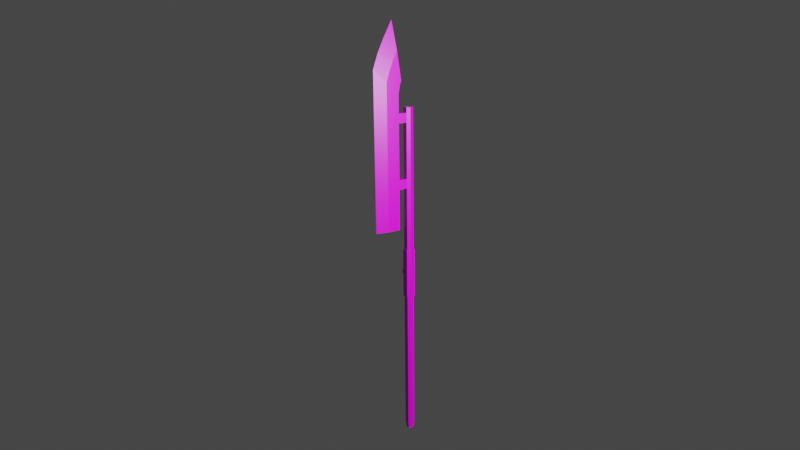 # Source: Spear01.blend  (saved by Blender 3.2.14; exported with 4.5.12 LTS)
import bpy
from mathutils import Matrix  # noqa: F401  (used for matrix-valued properties, if any)

bpy.ops.wm.read_factory_settings(use_empty=True)
scene = bpy.context.scene
scene.name = 'Scene'

# ---- collections
col_collection = bpy.data.collections.new('Collection'); scene.collection.children.link(col_collection)

# ---- images (referenced by path relative to the original .blend; pixels are not part of the script)
import os
ASSET_DIR = os.environ.get("B2B_ASSET_DIR", "")  # directory of the original .blend (textures are referenced by path, not embedded)
HERE = os.path.dirname(os.path.abspath(__file__))  # packed textures are extracted next to this script under _unpacked/

def load_image(name, relpath, width, height, colorspace="sRGB"):
    """Load a texture the original file referenced (path relative to the .blend, or extracted next to this script)."""
    p = next((c for c in (os.path.join(HERE, relpath), os.path.join(ASSET_DIR, relpath)) if relpath and os.path.exists(c)), "")
    if p:
        img = bpy.data.images.load(p, check_existing=True)
        img.name = name
    else:  # same state as the original file: an image datablock whose file is absent (Cycles renders it pink)
        img = bpy.data.images.new(name, width, height)
        img.source = "FILE"
        img.filepath = "//" + (relpath or name)
    img.colorspace_settings.name = colorspace
    return img
img_image = load_image('Image', 'SpearTex.png', 1024, 1024, 'sRGB')

# ---- materials (node trees are filled in below, after node groups)
mat_material = bpy.data.materials.new('Material')
mat_material.alpha_threshold = 0.0
mat_material.use_transparent_shadow = False
mat_material.line_color = (0.0, 0.0, 0.0, 1.0)

# ---- material node trees
mat_material.use_nodes = True; mat_material.node_tree.nodes.clear()
_N = mat_material.node_tree.nodes; _L = mat_material.node_tree.links
n0 = _N.new('ShaderNodeOutputMaterial'); n0.name = 'Material Output'; n0.location = (300, 300)
n1 = _N.new('ShaderNodeBsdfPrincipled'); n1.name = 'Principled BSDF'; n1.location = (10, 300)
n1.distribution = 'GGX'
n1.subsurface_method = 'RANDOM_WALK_SKIN'
n1.inputs[2].default_value = 0.4
n1.inputs[3].default_value = 1.45
n1.inputs[27].default_value = (0.0, 0.0, 0.0, 1.0)
n1.inputs[28].default_value = 1.0
n2 = _N.new('ShaderNodeTexImage'); n2.name = 'Image Texture'; n2.location = (-280, 280)
n2.image = img_image
n2.interpolation = 'Closest'
_L.new(n1.outputs[0], n0.inputs[0])
_L.new(n2.outputs[0], n1.inputs[0])
n0.is_active_output = True

# ---- world
world_world = bpy.data.worlds.new('World'); scene.world = world_world
world_world.use_nodes = True; world_world.node_tree.nodes.clear()
_N = world_world.node_tree.nodes; _L = world_world.node_tree.links
n0 = _N.new('ShaderNodeOutputWorld'); n0.name = 'World Output'; n0.location = (300, 300)
n1 = _N.new('ShaderNodeBackground'); n1.name = 'Background'; n1.location = (10, 300)
n1.inputs[0].default_value = (0.05088, 0.05088, 0.05088, 1.0)
_L.new(n1.outputs[0], n0.inputs[0])
n0.is_active_output = True
world_world.color = (0.05088, 0.05088, 0.05088)
world_world.use_sun_shadow = False
world_world.sun_shadow_jitter_overblur = 0.0

# ---- cameras
cam_camera_001 = bpy.data.cameras.new('Camera.001')
cam_camera_001.lens = 29.39

# ---- lights
light_light = bpy.data.lights.new('Light', 'POINT')
light_light.transmission_factor = 0.0
light_light.energy = 438.1
light_light.shadow_soft_size = 0.1
light_light.shadow_maximum_resolution = 0.006
light_light.use_absolute_resolution = True

# ---- meshes
me_cube = bpy.data.meshes.new('Cube')
me_cube.from_pydata([(0.718, -0.691, 18.08), (0.718, -0.691, 12.37), (0.134, -2.127, 18.08), (0.134, -2.127, 12.37), (-0.718, -0.691, 18.08), (-0.718, -0.691, 12.37), (-0.134, -2.127, 18.08), (-0.134, -2.127, 12.37), (0.134, -2.127, 18.59), (-0.134, -2.127, 18.59), (0.718, -0.691, 18.59), (-0.718, -0.691, 18.59), (0.134, -2.127, 20.82), (-0.134, -2.127, 20.82), (0.718, -0.691, 19.47), (-0.718, -0.691, 19.47), (-0.718, -0.6681, 19.71), (0.718, -0.6681, 19.71), (-0.134, -1.817, 21.65), (0.134, -1.817, 21.65), (-0.718, -0.455, 18.08), (0.718, -0.455, 18.08), (-0.718, -0.455, 18.59), (0.718, -0.455, 18.59), (-0.718, -0.2044, 18.08), (0.718, -0.2044, 18.08), (-0.718, -0.2044, 18.59), (0.718, -0.2044, 18.59), (-0.718, 0.2095, 18.08), (0.718, 0.2095, 18.08), (-0.718, 0.2095, 18.59), (0.718, 0.2095, 18.59), (-0.718, 0.2095, 14.58), (0.718, 0.2095, 14.58), (-0.718, -0.691, 15.1), (0.134, -2.127, 15.1), (-0.718, -0.2044, 11.11), (0.718, -0.2044, 11.11), (-0.718, 0.2095, 11.11), (0.718, 0.2095, 11.11), (-0.718, -0.2044, 8.371), (0.718, -0.2044, 8.371), (-0.718, 0.2095, 8.371), (0.718, 0.2095, 8.371), (-0.718, -0.2044, 0.2531), (0.718, -0.2044, 0.2531), (-0.718, 0.2095, 0.2531), (0.718, 0.2095, 0.2531), (1.074, 0.002561, 18.59), (-1.074, 0.002561, 18.59), (-1.074, 0.002561, 18.08), (1.074, 0.002561, 18.08), (-0.134, -2.127, 15.1), (0.718, -0.691, 15.1), (-1.074, 0.002561, 11.11), (1.074, 0.002561, 11.11), (-1.074, 0.002561, 8.371), (1.074, 0.002561, 8.371), (-1.074, 0.002561, 0.2531), (1.074, 0.002561, 0.2531), (-0.718, -0.5956, 20.05), (0.718, -0.5956, 20.05), (-0.134, -1.47, 22.34), (0.134, -1.47, 22.34), (-0.718, -0.5218, 20.22), (0.718, -0.5218, 20.22), (-0.134, -1.003, 23.18), (0.134, -1.003, 23.18), (0.718, -0.2044, 14.58), (-0.718, -0.2044, 14.58), (-1.074, 0.002561, 14.58), (1.074, 0.002561, 14.58), (0.718, -0.691, 14.58), (0.134, -2.127, 14.58), (-0.718, -0.691, 14.58), (-0.134, -2.127, 14.58), (-1.074, 0.002561, 15.11), (-0.718, -0.2044, 15.11), (0.718, -0.2044, 15.11), (0.718, 0.2095, 15.11), (-0.718, 0.2095, 15.11), (1.074, 0.002561, 15.11), (-0.718, -1.409, 12.37), (0.718, -1.409, 18.08), (-0.718, -1.409, 18.08), (0.718, -1.409, 12.37), (0.718, -1.409, 18.59), (-0.718, -1.409, 18.59), (0.718, -1.409, 20.14), (-0.718, -1.409, 20.14), (-0.718, -1.243, 20.68), (0.718, -1.243, 20.68), (-0.718, -1.409, 15.1), (0.718, -1.409, 15.1), (-0.718, -1.033, 21.2), (0.718, -1.033, 21.2), (-0.718, -0.7624, 21.7), (0.718, -0.7624, 21.7), (0.718, -1.409, 14.58), (-0.718, -1.409, 14.58), (-0.718, -0.2044, 18.87), (0.718, -0.2044, 18.87), (-0.718, 0.2095, 18.87), (0.718, 0.2095, 18.87), (1.074, 0.002561, 18.87), (-1.074, 0.002561, 18.87), (-0.8119, 0.002561, 18.87), (0.8119, 0.002561, 18.87), (0.5427, 0.159, 18.87), (-0.5427, 0.159, 18.87), (0.5427, -0.1539, 18.87), (-0.5427, -0.1539, 18.87), (-0.718, -0.9075, 18.08), (0.718, -0.9075, 12.37), (-0.718, -0.9075, 18.59), (-0.718, -0.9075, 19.67), (-0.718, -0.8414, 20.01), (-0.718, -0.9075, 15.1), (-0.718, -0.7274, 20.4), (-0.718, -0.5943, 20.66), (-0.718, -0.9075, 14.58), (-0.718, -0.9075, 12.37), (0.718, -0.9075, 18.08), (0.718, -0.9075, 18.59), (0.718, -0.9075, 19.67), (0.718, -0.8414, 20.01), (0.718, -0.9075, 15.1), (0.718, -0.7274, 20.4), (0.718, -0.5943, 20.66), (0.718, -0.9075, 14.58), (-0.718, -0.4572, 15.1), (0.718, -0.4572, 15.1), (-0.718, -0.4572, 14.58), (0.718, -0.4572, 14.58), (-0.8958, -0.2557, 11.11), (0.8958, -0.2557, 11.11), (-0.8958, 0.2608, 11.11), (0.8958, 0.2608, 11.11), (-1.34, 0.002561, 11.11), (1.34, 0.002561, 11.11), (-0.8958, -0.2557, 8.371), (0.8958, -0.2557, 8.371), (-0.8958, 0.2608, 8.371), (0.8958, 0.2608, 8.371), (-1.34, 0.002561, 8.371), (1.34, 0.002561, 8.371), (-0.578, -0.1641, 0.2531), (0.578, -0.1641, 0.2531), (-0.578, 0.1692, 0.2531), (0.578, 0.1692, 0.2531), (-0.8648, 0.002561, 0.2531), (0.8648, 0.002561, 0.2531), (-0.578, -0.1641, -0.001598), (0.578, -0.1641, -0.001598), (-0.578, 0.1692, -0.001598), (0.578, 0.1692, -0.001598), (-0.8648, 0.002561, -0.001598), (0.8648, 0.002561, -0.001598), (-0.8683, -0.1416, 9.853), (-0.8683, -0.1416, 9.622), (-0.8683, 0.147, 9.853), (-0.8683, 0.147, 9.622), (-0.8683, 0.002713, 9.897), (-0.8683, 0.002713, 9.578), (-2.142, -0.1416, 9.853), (-2.142, -0.1416, 9.622), (-2.142, 0.147, 9.853), (-2.142, 0.147, 9.622), (-2.142, 0.002713, 9.897), (-2.142, 0.002713, 9.578), (-2.142, -0.09522, 9.816), (-2.142, -0.09522, 9.659), (-2.142, 0.1006, 9.816), (-2.142, 0.1006, 9.659), (-2.142, 0.002713, 9.846), (-2.142, 0.002713, 9.629), (-2.334, -0.09522, 9.816), (-2.334, -0.09522, 9.659), (-2.334, 0.1006, 9.816), (-2.334, 0.1006, 9.659), (-2.334, 0.002713, 9.846), (-2.334, 0.002713, 9.629), (-0.8119, 0.002561, 18.62), (0.8119, 0.002561, 18.62), (0.5427, 0.159, 18.62), (-0.5427, 0.159, 18.62), (0.5427, -0.1539, 18.62), (-0.5427, -0.1539, 18.62)], [], [(84, 6, 9, 87), (35, 2, 6, 52), (117, 112, 4, 34), (82, 85, 3, 7), (93, 83, 2, 35), (34, 4, 0, 53), (87, 9, 13, 89), (122, 0, 10, 123), (10, 0, 21, 23), (6, 2, 8, 9), (125, 17, 61, 127), (9, 8, 12, 13), (10, 11, 15, 14), (123, 10, 14, 124), (13, 12, 19, 18), (89, 13, 18, 90), (124, 14, 17, 125), (14, 15, 16, 17), (20, 22, 26, 24), (0, 4, 20, 21), (4, 11, 22, 20), (11, 10, 23, 22), (76, 80, 32, 70), (21, 20, 24, 25), (23, 21, 25, 27), (22, 23, 27, 26), (29, 28, 30, 31), (50, 49, 30, 28), (32, 33, 39, 38), (48, 51, 29, 31), (77, 76, 70, 69), (79, 81, 71, 33), (73, 35, 52, 75), (120, 117, 34, 74), (55, 37, 135, 139), (71, 68, 37, 55), (68, 69, 36, 37), (70, 32, 38, 54), (56, 42, 46, 58), (54, 38, 136, 138), (57, 43, 143, 145), (43, 42, 142, 143), (58, 46, 148, 150), (41, 40, 44, 45), (57, 41, 45, 59), (42, 43, 47, 46), (43, 57, 59, 47), (45, 44, 146, 147), (36, 54, 138, 134), (40, 56, 58, 44), (69, 70, 54, 36), (33, 71, 55, 39), (42, 56, 144, 142), (98, 93, 35, 73), (133, 72, 74, 132), (96, 66, 67, 97), (27, 25, 51, 48), (24, 26, 49, 50), (17, 16, 60, 61), (18, 19, 63, 62), (90, 18, 62, 94), (62, 63, 67, 66), (94, 62, 66, 96), (127, 61, 65, 128), (61, 60, 64, 65), (131, 78, 77, 130), (81, 78, 68, 71), (80, 79, 33, 32), (5, 74, 72, 1), (85, 98, 73, 3), (121, 120, 74, 5), (3, 73, 75, 7), (28, 29, 79, 80), (51, 25, 78, 81), (25, 24, 77, 78), (29, 51, 81, 79), (24, 50, 76, 77), (50, 28, 80, 76), (133, 131, 53, 72), (132, 74, 34, 130), (7, 75, 99, 82), (113, 129, 98, 85), (63, 95, 97, 67), (118, 94, 96, 119), (116, 90, 94, 118), (119, 96, 97, 128), (129, 126, 93, 98), (75, 52, 92, 99), (12, 88, 91, 19), (115, 89, 90, 116), (8, 86, 88, 12), (19, 91, 95, 63), (2, 83, 86, 8), (114, 87, 89, 115), (126, 122, 83, 93), (121, 113, 85, 82), (52, 6, 84, 92), (112, 84, 87, 114), (49, 26, 100, 105), (31, 30, 102, 103), (30, 49, 105, 102), (26, 27, 101, 100), (48, 31, 103, 104), (27, 48, 104, 101), (106, 182, 187, 111), (108, 184, 185, 109), (102, 105, 106, 109), (100, 101, 110, 111), (104, 103, 108, 107), (101, 104, 107, 110), (103, 102, 109, 108), (105, 100, 111, 106), (4, 112, 114, 11), (5, 1, 113, 121), (53, 0, 122, 126), (11, 114, 115, 15), (15, 115, 116, 16), (72, 53, 126, 129), (64, 119, 128, 65), (16, 116, 118, 60), (60, 118, 119, 64), (1, 72, 129, 113), (82, 99, 120, 121), (95, 127, 128, 97), (99, 92, 117, 120), (88, 124, 125, 91), (86, 123, 124, 88), (91, 125, 127, 95), (83, 122, 123, 86), (92, 84, 112, 117), (69, 132, 130, 77), (68, 78, 131, 133), (53, 131, 130, 34), (68, 133, 132, 69), (138, 136, 142, 144), (135, 134, 140, 141), (139, 135, 141, 145), (136, 137, 143, 142), (137, 139, 145, 143), (134, 138, 144, 140), (56, 40, 140, 144), (37, 36, 134, 135), (39, 55, 139, 137), (41, 57, 145, 141), (38, 39, 137, 136), (40, 41, 141, 140), (147, 146, 152, 153), (146, 150, 156, 152), (59, 45, 147, 151), (46, 47, 149, 148), (47, 59, 151, 149), (44, 58, 150, 146), (157, 156, 154, 155), (153, 152, 156, 157), (149, 151, 157, 155), (151, 147, 153, 157), (148, 149, 155, 154), (150, 148, 154, 156), (159, 158, 164, 165), (158, 162, 168, 164), (167, 169, 175, 173), (165, 164, 170, 171), (161, 163, 169, 167), (163, 159, 165, 169), (160, 161, 167, 166), (162, 160, 166, 168), (170, 174, 180, 176), (174, 172, 178, 180), (169, 165, 171, 175), (166, 167, 173, 172), (168, 166, 172, 174), (164, 168, 174, 170), (181, 180, 178, 179), (177, 176, 180, 181), (171, 170, 176, 177), (173, 175, 181, 179), (175, 171, 177, 181), (172, 173, 179, 178), (109, 185, 182, 106), (111, 187, 186, 110), (107, 183, 184, 108), (110, 186, 183, 107), (185, 182, 183, 184), (183, 182, 187, 186)])
_uv = me_cube.uv_layers.new(name='UVMap')
_uv.uv.foreach_set('vector', [0.5103, 0.2711, 0.5096, 0.1901, 0.5536, 0.1897, 0.5542, 0.2707, 1.0, 0.2042, 1.0, 0.4268, 0.98, 0.4268, 0.98, 0.2042, 0.2502, 0.3176, 0.5108, 0.3149, 0.511, 0.3338, 0.2504, 0.3366, 0.7956, 0.8564, 0.7738, 0.8564, 0.7827, 0.8028, 0.7867, 0.8028, 0.2498, 0.08984, 0.5103, 0.09248, 0.5096, 0.1734, 0.2489, 0.1708, 0.8234, 0.8143, 0.8234, 0.6188, 0.8518, 0.6188, 0.8518, 0.8143, 0.5542, 0.2707, 0.5536, 0.1897, 0.7478, 0.1897, 0.6886, 0.269, 0.5108, 0.04867, 0.511, 0.02975, 0.5549, 0.03027, 0.5547, 0.04916, 0.8554, 0.8767, 0.8554, 0.8371, 0.8789, 0.8371, 0.8789, 0.8767, 0.98, 0.4268, 1.0, 0.4268, 1.0, 0.4644, 0.98, 0.4644, 0.6782, 0.04543, 0.6531, 0.02973, 0.6828, 0.02422, 0.7124, 0.03673, 0.98, 0.4644, 1.0, 0.4644, 1.0, 0.631, 0.98, 0.631, 0.75, 0.7344, 0.7109, 0.7344, 0.7109, 0.6719, 0.75, 0.6719, 0.5547, 0.04916, 0.5549, 0.03027, 0.6318, 0.03135, 0.6492, 0.05048, 0.98, 0.631, 1.0, 0.631, 1.0, 0.6976, 0.98, 0.6976, 0.6886, 0.269, 0.7478, 0.1897, 0.822, 0.2135, 0.7354, 0.2814, 0.6492, 0.05048, 0.6318, 0.03135, 0.6531, 0.02973, 0.6782, 0.04543, 0.75, 0.6719, 0.7109, 0.6719, 0.7109, 0.6562, 0.75, 0.6562, 0.8789, 0.8133, 0.8789, 0.7737, 0.9023, 0.7737, 0.9023, 0.8133, 0.8554, 0.8371, 0.8554, 0.8133, 0.8789, 0.8133, 0.8789, 0.8371, 0.8554, 0.8133, 0.8554, 0.7737, 0.8789, 0.7737, 0.8789, 0.8133, 0.8554, 0.9005, 0.8554, 0.8767, 0.8789, 0.8767, 0.8789, 0.9005, 0.7271, 0.4629, 0.7271, 0.4791, 0.6947, 0.4791, 0.6947, 0.4629, 0.8789, 0.8371, 0.8789, 0.8133, 0.9023, 0.8133, 0.9023, 0.8371, 0.8789, 0.8767, 0.8789, 0.8371, 0.9023, 0.8371, 0.9023, 0.8767, 0.8789, 0.9005, 0.8789, 0.8767, 0.9023, 0.8767, 0.9023, 0.9005, 0.8202, 0.5007, 0.8202, 0.4791, 0.8526, 0.4791, 0.8526, 0.5007, 0.8202, 0.4629, 0.8526, 0.4629, 0.8526, 0.4791, 0.8202, 0.4791, 0.3047, 0.8594, 0.3047, 0.8984, 0.0, 0.8984, 0.0, 0.8594, 0.8526, 0.5222, 0.8202, 0.5222, 0.8202, 0.5007, 0.8526, 0.5007, 0.7271, 0.4467, 0.7271, 0.4629, 0.6947, 0.4629, 0.6947, 0.4467, 0.7271, 0.5068, 0.7271, 0.523, 0.6947, 0.523, 0.6947, 0.5068, 1.0, 0.1653, 1.0, 0.2042, 0.98, 0.2042, 0.98, 0.1653, 0.2047, 0.3181, 0.2502, 0.3176, 0.2504, 0.3366, 0.2049, 0.337, 0.934, 0.659, 0.9185, 0.6793, 0.9147, 0.666, 0.934, 0.6407, 0.3047, 0.9297, 0.3047, 0.9531, 0.0, 0.9531, 0.0, 0.9297, 0.3047, 0.9531, 0.3047, 0.9922, 0.0, 0.9922, 0.0, 0.9531, 0.3047, 0.8359, 0.3047, 0.8594, 0.0, 0.8594, 0.0, 0.8359, 0.6953, 0.6875, 0.6953, 0.7188, 0.0, 0.7188, 0.0, 0.6875, 0.934, 0.8069, 0.9494, 0.7866, 0.9533, 0.7998, 0.934, 0.8252, 0.9586, 0.9743, 0.974, 0.9539, 0.9779, 0.9672, 0.9586, 0.9926, 0.974, 0.9539, 0.974, 0.8467, 0.9779, 0.8334, 0.9779, 0.9672, 0.9351, 0.3749, 0.9505, 0.3952, 0.9475, 0.4056, 0.9351, 0.3893, 0.6953, 0.7188, 0.6953, 0.75, 0.0, 0.75, 0.0, 0.7188, 0.6953, 0.7812, 0.6953, 0.8047, 0.0, 0.8047, 0.0, 0.7812, 0.6953, 0.6328, 0.6953, 0.6641, 0.0, 0.6641, 0.0, 0.6328, 0.6953, 0.75, 0.6953, 0.7812, 0.0, 0.7812, 0.0, 0.75, 0.9196, 0.5024, 0.9196, 0.3952, 0.9226, 0.4056, 0.9226, 0.492, 0.9185, 0.7866, 0.934, 0.8069, 0.934, 0.8252, 0.9147, 0.7998, 0.6953, 0.6641, 0.6953, 0.6875, 0.0, 0.6875, 0.0, 0.6641, 0.3047, 0.8125, 0.3047, 0.8359, 0.0, 0.8359, 0.0, 0.8125, 0.3047, 0.9062, 0.3047, 0.9297, 0.0, 0.9297, 0.0, 0.9062, 0.974, 0.8467, 0.9586, 0.8264, 0.9586, 0.8081, 0.9779, 0.8334, 0.2042, 0.08937, 0.2498, 0.08984, 0.2489, 0.1708, 0.2033, 0.1703, 0.8789, 0.7103, 0.9023, 0.7103, 0.9023, 0.7341, 0.8789, 0.7341, 0.7486, 0.8772, 0.7334, 0.9892, 0.7265, 0.9892, 0.7113, 0.8772, 0.8526, 0.5384, 0.8202, 0.5384, 0.8202, 0.5222, 0.8526, 0.5222, 0.8202, 0.4467, 0.8526, 0.4467, 0.8526, 0.4629, 0.8202, 0.4629, 0.75, 0.6562, 0.7109, 0.6562, 0.7109, 0.6328, 0.75, 0.6328, 0.98, 0.6976, 1.0, 0.6976, 1.0, 0.755, 0.98, 0.755, 0.7354, 0.2814, 0.822, 0.2135, 0.8835, 0.2405, 0.7802, 0.2975, 0.98, 0.755, 1.0, 0.755, 1.0, 0.8268, 0.98, 0.8268, 0.7802, 0.2975, 0.8835, 0.2405, 0.9591, 0.2768, 0.825, 0.3187, 0.7124, 0.03673, 0.6828, 0.02422, 0.6976, 0.01832, 0.7361, 0.02613, 0.75, 0.6328, 0.7109, 0.6328, 0.7109, 0.625, 0.75, 0.625, 0.8789, 0.6707, 0.8554, 0.6707, 0.8554, 0.6469, 0.8789, 0.6469, 0.7271, 0.523, 0.7271, 0.5392, 0.6947, 0.5392, 0.6947, 0.523, 0.7271, 0.4791, 0.7271, 0.506, 0.6947, 0.506, 0.6947, 0.4791, 0.7734, 0.7891, 0.7734, 0.625, 0.8047, 0.625, 0.8047, 0.7891, 0.0107, 0.08737, 0.2042, 0.08937, 0.2033, 0.1703, 0.009863, 0.1683, 0.01119, 0.3202, 0.2047, 0.3181, 0.2049, 0.337, 0.0114, 0.3391, 1.0, 2.687e-08, 1.0, 0.1653, 0.98, 0.1653, 0.98, 0.0, 0.6094, 0.8594, 0.6094, 0.8984, 0.3516, 0.8984, 0.3516, 0.8594, 0.6094, 0.9297, 0.6094, 0.9531, 0.3516, 0.9531, 0.3516, 0.9297, 0.6094, 0.9531, 0.6094, 0.9922, 0.3516, 0.9922, 0.3516, 0.9531, 0.6094, 0.9062, 0.6094, 0.9297, 0.3516, 0.9297, 0.3516, 0.9062, 0.6094, 0.8125, 0.6094, 0.8359, 0.3516, 0.8359, 0.3516, 0.8125, 0.6094, 0.8359, 0.6094, 0.8594, 0.3516, 0.8594, 0.3516, 0.8359, 0.8789, 0.7103, 0.8789, 0.6707, 0.9023, 0.6707, 0.9023, 0.7103, 0.8789, 0.7341, 0.9023, 0.7341, 0.9023, 0.7737, 0.8789, 0.7737, 0.009863, 0.1954, 0.2033, 0.1934, 0.2042, 0.2743, 0.01073, 0.2763, 0.01115, 0.04352, 0.2046, 0.04552, 0.2042, 0.08937, 0.0107, 0.08737, 0.8834, 0.123, 0.7802, 0.066, 0.825, 0.04481, 0.9591, 0.08674, 0.7124, 0.3268, 0.7802, 0.2975, 0.825, 0.3187, 0.7361, 0.3374, 0.6782, 0.3181, 0.7354, 0.2814, 0.7802, 0.2975, 0.7124, 0.3268, 0.7486, 0.7989, 0.7486, 0.8772, 0.7113, 0.8772, 0.7113, 0.7989, 0.2046, 0.04552, 0.2502, 0.04599, 0.2498, 0.08984, 0.2042, 0.08937, 0.2033, 0.1934, 0.2489, 0.1929, 0.2498, 0.2738, 0.2042, 0.2743, 0.7478, 0.1738, 0.6886, 0.09455, 0.7354, 0.08212, 0.822, 0.15, 0.6492, 0.3131, 0.6886, 0.269, 0.7354, 0.2814, 0.6782, 0.3181, 0.5536, 0.1738, 0.5542, 0.09289, 0.6886, 0.09455, 0.7478, 0.1738, 0.822, 0.15, 0.7354, 0.08212, 0.7802, 0.066, 0.8834, 0.123, 0.5096, 0.1734, 0.5103, 0.09248, 0.5542, 0.09289, 0.5536, 0.1738, 0.5547, 0.3144, 0.5542, 0.2707, 0.6886, 0.269, 0.6492, 0.3131, 0.2502, 0.04599, 0.5108, 0.04867, 0.5103, 0.09248, 0.2498, 0.08984, 0.7956, 0.8939, 0.7738, 0.8939, 0.7738, 0.8564, 0.7956, 0.8564, 0.2489, 0.1929, 0.5096, 0.1901, 0.5103, 0.2711, 0.2498, 0.2738, 0.5108, 0.3149, 0.5103, 0.2711, 0.5542, 0.2707, 0.5547, 0.3144, 0.6562, 0.8438, 0.6562, 0.8203, 0.6797, 0.8203, 0.6797, 0.8438, 0.6562, 0.8906, 0.6562, 0.8672, 0.6797, 0.8672, 0.6797, 0.8906, 0.6562, 0.8672, 0.6562, 0.8438, 0.6797, 0.8438, 0.6797, 0.8672, 0.6562, 0.9609, 0.6562, 0.9453, 0.6797, 0.9453, 0.6797, 0.9609, 0.6562, 0.9141, 0.6562, 0.8906, 0.6797, 0.8906, 0.6797, 0.9141, 0.6562, 0.9453, 0.6562, 0.9141, 0.6797, 0.9141, 0.6797, 0.9453, 0.5503, 0.4864, 0.5503, 0.4989, 0.5345, 0.4989, 0.5345, 0.4864, 0.4478, 0.4864, 0.4478, 0.4989, 0.3927, 0.4989, 0.3927, 0.4864, 0.3769, 0.3954, 0.3874, 0.3773, 0.3874, 0.3906, 0.3794, 0.4043, 0.3979, 0.3954, 0.3979, 0.4683, 0.3953, 0.4594, 0.3953, 0.4043, 0.3874, 0.4864, 0.3769, 0.4683, 0.3794, 0.4594, 0.3874, 0.473, 0.3979, 0.4683, 0.3874, 0.4864, 0.3874, 0.473, 0.3953, 0.4594, 0.3769, 0.4683, 0.3769, 0.3954, 0.3794, 0.4043, 0.3794, 0.4594, 0.3874, 0.3773, 0.3979, 0.3954, 0.3953, 0.4043, 0.3874, 0.3906, 0.511, 0.3338, 0.5108, 0.3149, 0.5547, 0.3144, 0.5549, 0.3333, 0.7956, 0.9101, 0.7738, 0.9101, 0.7738, 0.8939, 0.7956, 0.8939, 0.2504, 0.02707, 0.511, 0.02975, 0.5108, 0.04867, 0.2502, 0.04599, 0.5549, 0.3333, 0.5547, 0.3144, 0.6492, 0.3131, 0.6318, 0.3322, 0.6318, 0.3322, 0.6492, 0.3131, 0.6782, 0.3181, 0.6531, 0.3338, 0.2048, 0.0266, 0.2504, 0.02707, 0.2502, 0.04599, 0.2046, 0.04552, 0.7486, 0.7651, 0.7486, 0.7989, 0.7113, 0.7989, 0.7113, 0.7651, 0.6531, 0.3338, 0.6782, 0.3181, 0.7124, 0.3268, 0.6828, 0.3393, 0.6828, 0.3393, 0.7124, 0.3268, 0.7361, 0.3374, 0.6976, 0.3452, 0.01135, 0.0246, 0.2048, 0.0266, 0.2046, 0.04552, 0.01115, 0.04352, 0.01073, 0.2763, 0.2042, 0.2743, 0.2047, 0.3181, 0.01119, 0.3202, 0.7802, 0.066, 0.7124, 0.03673, 0.7361, 0.02613, 0.825, 0.04481, 0.2042, 0.2743, 0.2498, 0.2738, 0.2502, 0.3176, 0.2047, 0.3181, 0.6886, 0.09455, 0.6492, 0.05048, 0.6782, 0.04543, 0.7354, 0.08212, 0.5542, 0.09289, 0.5547, 0.04916, 0.6492, 0.05048, 0.6886, 0.09455, 0.7354, 0.08212, 0.6782, 0.04543, 0.7124, 0.03673, 0.7802, 0.066, 0.5103, 0.09248, 0.5108, 0.04867, 0.5547, 0.04916, 0.5542, 0.09289, 0.2498, 0.2738, 0.5103, 0.2711, 0.5108, 0.3149, 0.2502, 0.3176, 0.8554, 0.7341, 0.8789, 0.7341, 0.8789, 0.7737, 0.8554, 0.7737, 0.8554, 0.7103, 0.8554, 0.6707, 0.8789, 0.6707, 0.8789, 0.7103, 0.9023, 0.6707, 0.8789, 0.6707, 0.8789, 0.6469, 0.9023, 0.6469, 0.8554, 0.7103, 0.8789, 0.7103, 0.8789, 0.7341, 0.8554, 0.7341, 0.2188, 0.6094, 0.1875, 0.6094, 0.1875, 0.3438, 0.2188, 0.3438, 0.08594, 0.6094, 0.04688, 0.6094, 0.04688, 0.3438, 0.08594, 0.3438, 0.1172, 0.6094, 0.08594, 0.6094, 0.08594, 0.3438, 0.1172, 0.3438, 0.1875, 0.6094, 0.1484, 0.6094, 0.1484, 0.3438, 0.1875, 0.3438, 0.1484, 0.6094, 0.1172, 0.6094, 0.1172, 0.3438, 0.1484, 0.3438, 0.25, 0.6094, 0.2188, 0.6094, 0.2188, 0.3438, 0.25, 0.3438, 0.9586, 0.8264, 0.9431, 0.8467, 0.9393, 0.8334, 0.9586, 0.8081, 0.9185, 0.6793, 0.9185, 0.7866, 0.9147, 0.7998, 0.9147, 0.666, 0.9494, 0.6793, 0.934, 0.659, 0.934, 0.6407, 0.9533, 0.666, 0.9431, 0.9539, 0.9586, 0.9743, 0.9586, 0.9926, 0.9393, 0.9672, 0.9494, 0.7866, 0.9494, 0.6793, 0.9533, 0.666, 0.9533, 0.7998, 0.9431, 0.8467, 0.9431, 0.9539, 0.9393, 0.9672, 0.9393, 0.8334, 0.3726, 0.5202, 0.3726, 0.6066, 0.3536, 0.6066, 0.3536, 0.5202, 0.3726, 0.3517, 0.3726, 0.3722, 0.3536, 0.3722, 0.3536, 0.3517, 0.9351, 0.5228, 0.9196, 0.5024, 0.9226, 0.492, 0.9351, 0.5084, 0.9505, 0.3952, 0.9505, 0.5024, 0.9475, 0.492, 0.9475, 0.4056, 0.9505, 0.5024, 0.9351, 0.5228, 0.9351, 0.5084, 0.9475, 0.492, 0.9196, 0.3952, 0.9351, 0.3749, 0.9351, 0.3893, 0.9226, 0.4056, 0.9543, 0.6433, 0.9543, 0.5242, 0.9668, 0.5406, 0.9668, 0.6269, 0.9419, 0.6269, 0.9419, 0.5406, 0.9543, 0.5242, 0.9543, 0.6433, 0.3726, 0.4791, 0.3726, 0.4997, 0.3536, 0.4997, 0.3536, 0.4791, 0.3726, 0.4997, 0.3726, 0.5202, 0.3536, 0.5202, 0.3536, 0.4997, 0.3726, 0.3928, 0.3726, 0.4791, 0.3536, 0.4791, 0.3536, 0.3928, 0.3726, 0.3722, 0.3726, 0.3928, 0.3536, 0.3928, 0.3536, 0.3722, 0.6641, 0.3594, 0.7266, 0.3594, 0.7266, 0.4375, 0.6641, 0.4375, 0.4219, 0.3594, 0.4688, 0.3594, 0.4688, 0.4375, 0.4219, 0.4375, 0.4116, 0.4524, 0.4191, 0.4501, 0.4191, 0.4528, 0.414, 0.4544, 0.4267, 0.4524, 0.4267, 0.4645, 0.4242, 0.4625, 0.4242, 0.4544, 0.5781, 0.3594, 0.6172, 0.3594, 0.6172, 0.4375, 0.5781, 0.4375, 0.6172, 0.3594, 0.6641, 0.3594, 0.6641, 0.4375, 0.6172, 0.4375, 0.5078, 0.3594, 0.5781, 0.3594, 0.5781, 0.4375, 0.5078, 0.4375, 0.4688, 0.3594, 0.5078, 0.3594, 0.5078, 0.4375, 0.4688, 0.4375, 0.4495, 0.455, 0.4499, 0.4579, 0.441, 0.4678, 0.441, 0.454, 0.4499, 0.4579, 0.4528, 0.4579, 0.4547, 0.4663, 0.441, 0.4678, 0.4191, 0.4501, 0.4267, 0.4524, 0.4242, 0.4544, 0.4191, 0.4528, 0.4116, 0.4645, 0.4116, 0.4524, 0.414, 0.4544, 0.414, 0.4625, 0.4191, 0.4668, 0.4116, 0.4645, 0.414, 0.4625, 0.4191, 0.4641, 0.4267, 0.4645, 0.4191, 0.4668, 0.4191, 0.4641, 0.4242, 0.4625, 0.4331, 0.5111, 0.4331, 0.6032, 0.3914, 0.5905, 0.3914, 0.5238, 0.4748, 0.5238, 0.4748, 0.5905, 0.4331, 0.6032, 0.4331, 0.5111, 0.4533, 0.4508, 0.4495, 0.455, 0.441, 0.454, 0.4513, 0.4424, 0.4566, 0.4537, 0.4562, 0.4508, 0.4651, 0.4409, 0.4651, 0.4547, 0.4562, 0.4508, 0.4533, 0.4508, 0.4513, 0.4424, 0.4651, 0.4409, 0.4528, 0.4579, 0.4566, 0.4537, 0.4651, 0.4547, 0.4547, 0.4663, 0.3927, 0.4864, 0.3927, 0.4989, 0.3769, 0.4989, 0.3769, 0.4864, 0.5345, 0.4864, 0.5345, 0.4989, 0.4794, 0.4989, 0.4794, 0.4864, 0.4636, 0.4864, 0.4636, 0.4989, 0.4478, 0.4989, 0.4478, 0.4864, 0.4794, 0.4864, 0.4794, 0.4989, 0.4636, 0.4989, 0.4636, 0.4864, 0.3979, 0.391, 0.4058, 0.3773, 0.4058, 0.4597, 0.3979, 0.4461, 0.4058, 0.4597, 0.4058, 0.3773, 0.4138, 0.391, 0.4138, 0.4461])
me_cube.materials.append(mat_material)
me_cube.use_mirror_vertex_groups = False
me_cube.update()
arm_armature = bpy.data.armatures.new('Armature')  # bones are not reproduced

# ---- objects
ob_spear = bpy.data.objects.new('Spear', me_cube)
ob_light = bpy.data.objects.new('Light', light_light)
ob_camera = bpy.data.objects.new('Camera', cam_camera_001)
ob_armature = bpy.data.objects.new('Armature', arm_armature)

# ---- transforms, parenting, visibility, modifiers, constraints
ob_spear.parent = ob_armature
ob_spear.location = (0.0, -5.96e-08, 2.384e-07)
ob_spear.scale = (0.02656, 0.1329, 0.1329)
ob_spear.lock_rotations_4d = False
ob_spear.empty_display_type = 'ARROWS'
ob_spear.lineart.crease_threshold = 0.0
_vg = ob_spear.vertex_groups.new(name='Root')
for _i, _w in zip([0, 1, 2, 3, 4, 5, 6, 7, 8, 9, 10, 11, 12, 13, 14, 15, 16, 17, 18, 19, 20, 21, 22, 23, 24, 25, 26, 27, 28, 29, 30, 31, 32, 33, 34, 35, 36, 37, 38, 39, 40, 41, 42, 43, 44, 45, 46, 47, 48, 49, 50, 51, 52, 53, 54, 55, 56, 57, 58, 59, 60, 61, 62, 63, 64, 65, 66, 67, 68, 69, 70, 71, 72, 73, 74, 75, 76, 77, 78, 79, 80, 81, 82, 83, 84, 85, 86, 87, 88, 89, 90, 91, 92, 93, 94, 95, 96, 97, 98, 99, 100, 101, 102, 103, 104, 105, 106, 107, 108, 109, 110, 111, 112, 113, 114, 115, 116, 117, 118, 119, 120, 121, 122, 123, 124, 125, 126, 127, 128, 129, 130, 131, 132, 133, 134, 135, 136, 137, 138, 139, 140, 141, 142, 143, 144, 145, 146, 147, 148, 149, 150, 151, 152, 153, 154, 155, 156, 157, 158, 159, 160, 161, 162, 163, 164, 165, 166, 167, 168, 169, 170, 171, 172, 173, 174, 175, 176, 177, 178, 179, 180, 181, 182, 183, 184, 185, 186, 187], [1.0, 1.0, 1.0, 1.0, 1.0, 1.0, 1.0, 1.0, 1.0, 1.0, 1.0, 1.0, 1.0, 1.0, 1.0, 1.0, 1.0, 1.0, 1.0, 1.0, 1.0, 1.0, 1.0, 1.0, 1.0, 1.0, 1.0, 1.0, 1.0, 1.0, 1.0, 1.0, 1.0, 1.0, 1.0, 1.0, 1.0, 1.0, 1.0, 1.0, 1.0, 1.0, 1.0, 1.0, 1.0, 1.0, 1.0, 1.0, 1.0, 1.0, 1.0, 1.0, 1.0, 1.0, 1.0, 1.0, 1.0, 1.0, 1.0, 1.0, 1.0, 1.0, 1.0, 1.0, 1.0, 1.0, 1.0, 1.0, 1.0, 1.0, 1.0, 1.0, 1.0, 1.0, 1.0, 1.0, 1.0, 1.0, 1.0, 1.0, 1.0, 1.0, 1.0, 1.0, 1.0, 1.0, 1.0, 1.0, 1.0, 1.0, 1.0, 1.0, 1.0, 1.0, 1.0, 1.0, 1.0, 1.0, 1.0, 1.0, 1.0, 1.0, 1.0, 1.0, 1.0, 1.0, 1.0, 1.0, 1.0, 1.0, 1.0, 1.0, 1.0, 1.0, 1.0, 1.0, 1.0, 1.0, 1.0, 1.0, 1.0, 1.0, 1.0, 1.0, 1.0, 1.0, 1.0, 1.0, 1.0, 1.0, 1.0, 1.0, 1.0, 1.0, 1.0, 1.0, 1.0, 1.0, 1.0, 1.0, 1.0, 1.0, 1.0, 1.0, 1.0, 1.0, 1.0, 1.0, 1.0, 1.0, 1.0, 1.0, 1.0, 1.0, 1.0, 1.0, 1.0, 1.0, 1.0, 1.0, 1.0, 1.0, 1.0, 1.0, 1.0, 1.0, 1.0, 1.0, 1.0, 1.0, 1.0, 1.0, 1.0, 1.0, 1.0, 1.0, 1.0, 1.0, 1.0, 1.0, 1.0, 1.0, 1.0, 1.0, 1.0, 1.0, 1.0, 1.0]): _vg.add([_i], _w, 'REPLACE')
_m = ob_spear.modifiers.new('Armature', 'ARMATURE')
_m.object = ob_armature
ob_light.location = (3.045, 0.4486, 2.627)
ob_light.rotation_euler = (0.6503, 0.05522, 1.866)
ob_light.lock_rotations_4d = False
ob_light.empty_display_type = 'ARROWS'
ob_light.color = (0.0, 0.0, 0.0, 0.0)
ob_light.lineart.crease_threshold = 0.0
ob_camera.location = (3.695, -2.658, 2.964)
ob_camera.rotation_euler = (1.292, 0.009495, 0.9583)
ob_armature.location = (0.0, 0.0, 0.0)

# ---- collection membership
col_collection.objects.link(ob_spear)
col_collection.objects.link(ob_light)
col_collection.objects.link(ob_camera)
col_collection.objects.link(ob_armature)

# ---- scene / render settings (as saved in the file)
scene.camera = ob_camera
scene.frame_start = 1; scene.frame_end = 250; scene.frame_set(148)
scene.render.engine = 'BLENDER_EEVEE_NEXT'
scene.cycles.sampling_pattern = 'TABULATED_SOBOL'
scene.cycles.use_light_tree = False
scene.view_settings.view_transform = 'Filmic'
bpy.context.view_layer.update()
